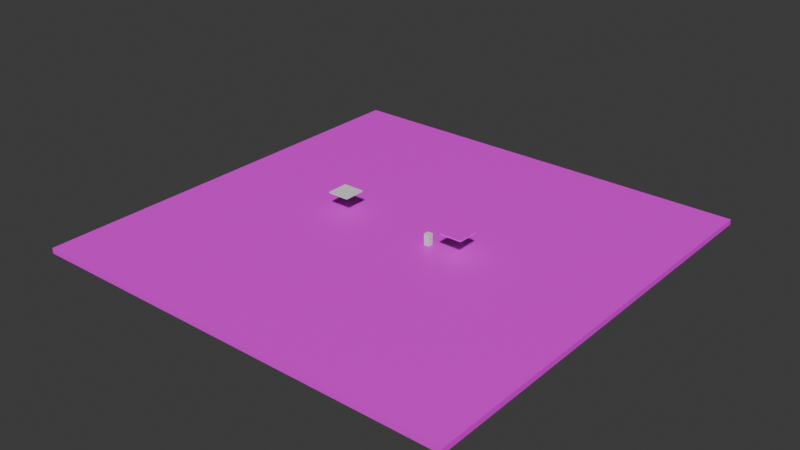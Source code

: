# Source: jaume.blend  (saved by Blender 5.2.45; exported with 4.5.12 LTS)
import bpy
from mathutils import Matrix  # noqa: F401  (used for matrix-valued properties, if any)

bpy.ops.wm.read_factory_settings(use_empty=True)
scene = bpy.context.scene
scene.name = 'Scene'

# ---- collections
col_collection = bpy.data.collections.new('Collection'); scene.collection.children.link(col_collection)

# ---- images (referenced by path relative to the original .blend; pixels are not part of the script)
import os
ASSET_DIR = os.environ.get("B2B_ASSET_DIR", "")  # directory of the original .blend (textures are referenced by path, not embedded)
HERE = os.path.dirname(os.path.abspath(__file__))  # packed textures are extracted next to this script under _unpacked/

def load_image(name, relpath, width, height, colorspace="sRGB"):
    """Load a texture the original file referenced (path relative to the .blend, or extracted next to this script)."""
    p = next((c for c in (os.path.join(HERE, relpath), os.path.join(ASSET_DIR, relpath)) if relpath and os.path.exists(c)), "")
    if p:
        img = bpy.data.images.load(p, check_existing=True)
        img.name = name
    else:  # same state as the original file: an image datablock whose file is absent (Cycles renders it pink)
        img = bpy.data.images.new(name, width, height)
        img.source = "FILE"
        img.filepath = "//" + (relpath or name)
    img.colorspace_settings.name = colorspace
    return img
img_aaaaaa_png = load_image('aaaaaa.png', 'aaaaaa.png', 1024, 1024, 'sRGB')
img_9d4985bd_090a_4049_b3d6_2c245953c4ba_png = load_image('9d4985bd-090a-4049-b3d6-2c245953c4ba.png', '9d4985bd-090a-4049-b3d6-2c245953c4ba.png', 1024, 1024, 'sRGB')

# ---- materials (node trees are filled in below, after node groups)
mat_material_001 = bpy.data.materials.new('Material.001')
mat_material_002 = bpy.data.materials.new('Material.002')

# ---- material node trees
mat_material_001.use_nodes = True; mat_material_001.node_tree.nodes.clear()
_N = mat_material_001.node_tree.nodes; _L = mat_material_001.node_tree.links
n0 = _N.new('ShaderNodeBsdfPrincipled'); n0.name = 'BSDF Principista'; n0.location = (-200, 100)
n0.inputs[10].default_value = 0.005
n1 = _N.new('ShaderNodeOutputMaterial'); n1.name = 'Material'; n1.location = (200, 100)
n2 = _N.new('ShaderNodeTexImage'); n2.name = 'Imagen'; n2.location = (-467, 49)
n2.image = img_aaaaaa_png
_L.new(n0.outputs[0], n1.inputs[0])
_L.new(n2.outputs[0], n0.inputs[0])
n1.is_active_output = True
mat_material_002.use_nodes = True; mat_material_002.node_tree.nodes.clear()
_N = mat_material_002.node_tree.nodes; _L = mat_material_002.node_tree.links
n0 = _N.new('ShaderNodeBsdfPrincipled'); n0.name = 'BSDF Principista'; n0.location = (-200, 100)
n0.inputs[10].default_value = 0.005
n1 = _N.new('ShaderNodeOutputMaterial'); n1.name = 'Material'; n1.location = (200, 100)
n2 = _N.new('ShaderNodeTexImage'); n2.name = 'Imagen'; n2.location = (-541, 40)
n2.image = img_9d4985bd_090a_4049_b3d6_2c245953c4ba_png
_L.new(n0.outputs[0], n1.inputs[0])
_L.new(n2.outputs[0], n0.inputs[0])
n1.is_active_output = True

# ---- world
world_world = bpy.data.worlds.new('World'); scene.world = world_world
world_world.use_nodes = True; world_world.node_tree.nodes.clear()
_N = world_world.node_tree.nodes; _L = world_world.node_tree.links
n0 = _N.new('ShaderNodeOutputWorld'); n0.name = 'World Output'; n0.location = (200, 100)
n1 = _N.new('ShaderNodeBackground'); n1.name = 'Background'; n1.location = (-200, 100)
n1.inputs[0].default_value = (0.05088, 0.05088, 0.05088, 1.0)
_L.new(n1.outputs[0], n0.inputs[0])
n0.is_active_output = True
world_world.color = (0.05088, 0.05088, 0.05088)
world_world.sun_shadow_jitter_overblur = 0.0

# ---- meshes
me_aabb_wwcubo = bpy.data.meshes.new('aabb_wwCubo')
me_aabb_wwcubo.from_pydata([(-1.0, -1.0, -1.0), (-1.0, -1.0, 1.0), (-1.0, 1.0, -1.0), (-1.0, 1.0, 1.0), (1.0, -1.0, -1.0), (1.0, -1.0, 1.0), (1.0, 1.0, -1.0), (1.0, 1.0, 1.0)], [], [(0, 1, 3, 2), (2, 3, 7, 6), (6, 7, 5, 4), (4, 5, 1, 0), (2, 6, 4, 0), (7, 3, 1, 5)])
_uv = me_aabb_wwcubo.uv_layers.new(name='MapaUV')
_uv.uv.foreach_set('vector', [0.375, 0.0, 0.625, 0.0, 0.625, 0.25, 0.375, 0.25, 0.375, 0.25, 0.625, 0.25, 0.625, 0.5, 0.375, 0.5, 0.375, 0.5, 0.625, 0.5, 0.625, 0.75, 0.375, 0.75, 0.375, 0.75, 0.625, 0.75, 0.625, 1.0, 0.375, 1.0, 0.125, 0.5, 0.375, 0.5, 0.375, 0.75, 0.125, 0.75, 0.625, 0.5, 0.875, 0.5, 0.875, 0.75, 0.625, 0.75])
me_aabb_wwcubo.materials.append(mat_material_001)
me_aabb_wwcubo.update()
me_aabb_cubo_001 = bpy.data.meshes.new('aabb_Cubo.001')
me_aabb_cubo_001.from_pydata([(-1.0, -1.0, -1.0), (-1.0, -1.0, 1.0), (-1.0, 1.0, -1.0), (-1.0, 1.0, 1.0), (1.0, -1.0, -1.0), (1.0, -1.0, 1.0), (1.0, 1.0, -1.0), (1.0, 1.0, 1.0)], [], [(0, 1, 3, 2), (2, 3, 7, 6), (6, 7, 5, 4), (4, 5, 1, 0), (2, 6, 4, 0), (7, 3, 1, 5)])
_uv = me_aabb_cubo_001.uv_layers.new(name='MapaUV')
_uv.uv.foreach_set('vector', [0.375, 0.0, 0.625, 0.0, 0.625, 0.25, 0.375, 0.25, 0.375, 0.25, 0.625, 0.25, 0.625, 0.5, 0.375, 0.5, 0.375, 0.5, 0.625, 0.5, 0.625, 0.75, 0.375, 0.75, 0.375, 0.75, 0.625, 0.75, 0.625, 1.0, 0.375, 1.0, 0.125, 0.5, 0.375, 0.5, 0.375, 0.75, 0.125, 0.75, 0.625, 0.5, 0.875, 0.5, 0.875, 0.75, 0.625, 0.75])
me_aabb_cubo_001.materials.append(mat_material_002)
me_aabb_cubo_001.update()
me_aabb_cubo_002 = bpy.data.meshes.new('aabb_Cubo.002')
me_aabb_cubo_002.from_pydata([(-1.0, -1.0, -1.0), (-1.0, -1.0, 1.0), (-1.0, 1.0, -1.0), (-1.0, 1.0, 1.0), (1.0, -1.0, -1.0), (1.0, -1.0, 1.0), (1.0, 1.0, -1.0), (1.0, 1.0, 1.0)], [], [(0, 1, 3, 2), (2, 3, 7, 6), (6, 7, 5, 4), (4, 5, 1, 0), (2, 6, 4, 0), (7, 3, 1, 5)])
_uv = me_aabb_cubo_002.uv_layers.new(name='MapaUV')
_uv.uv.foreach_set('vector', [0.375, 0.0, 0.625, 0.0, 0.625, 0.25, 0.375, 0.25, 0.375, 0.25, 0.625, 0.25, 0.625, 0.5, 0.375, 0.5, 0.375, 0.5, 0.625, 0.5, 0.625, 0.75, 0.375, 0.75, 0.375, 0.75, 0.625, 0.75, 0.625, 1.0, 0.375, 1.0, 0.125, 0.5, 0.375, 0.5, 0.375, 0.75, 0.125, 0.75, 0.625, 0.5, 0.875, 0.5, 0.875, 0.75, 0.625, 0.75])
me_aabb_cubo_002.update()
me_aabb_cubo_003 = bpy.data.meshes.new('aabb_Cubo.003')
me_aabb_cubo_003.from_pydata([(-1.0, -1.0, -1.0), (-1.0, -1.0, 1.0), (-1.0, 1.0, -1.0), (-1.0, 1.0, 1.0), (1.0, -1.0, -1.0), (1.0, -1.0, 1.0), (1.0, 1.0, -1.0), (1.0, 1.0, 1.0)], [], [(0, 1, 3, 2), (2, 3, 7, 6), (6, 7, 5, 4), (4, 5, 1, 0), (2, 6, 4, 0), (7, 3, 1, 5)])
_uv = me_aabb_cubo_003.uv_layers.new(name='MapaUV')
_uv.uv.foreach_set('vector', [0.375, 0.0, 0.625, 0.0, 0.625, 0.25, 0.375, 0.25, 0.375, 0.25, 0.625, 0.25, 0.625, 0.5, 0.375, 0.5, 0.375, 0.5, 0.625, 0.5, 0.625, 0.75, 0.375, 0.75, 0.375, 0.75, 0.625, 0.75, 0.625, 1.0, 0.375, 1.0, 0.125, 0.5, 0.375, 0.5, 0.375, 0.75, 0.125, 0.75, 0.625, 0.5, 0.875, 0.5, 0.875, 0.75, 0.625, 0.75])
me_aabb_cubo_003.update()

# ---- objects
ob_aabb_wwcubo = bpy.data.objects.new('aabb_wwCubo', me_aabb_wwcubo)
ob_aabb_cubo_001 = bpy.data.objects.new('aabb_Cubo.001', me_aabb_cubo_001)
ob_aabb_cubo_002 = bpy.data.objects.new('aabb_Cubo.002', me_aabb_cubo_002)
ob_aabb_cubo_003 = bpy.data.objects.new('aabb_Cubo.003', me_aabb_cubo_003)

# ---- transforms, parenting, visibility, modifiers, constraints
ob_aabb_wwcubo.location = (0.0, 0.0, -0.5)
ob_aabb_wwcubo.scale = (40.0, 40.0, 0.5)
ob_aabb_cubo_001.location = (12.0, 0.0, 4.0)
ob_aabb_cubo_001.scale = (2.0, 2.0, 0.125)
ob_aabb_cubo_002.location = (6.0, 0.0, 1.0)
ob_aabb_cubo_002.scale = (0.5, 0.5, 1.0)
ob_aabb_cubo_003.location = (-12.0, 0.0, 4.0)
ob_aabb_cubo_003.scale = (2.0, 2.0, 0.125)

# ---- collection membership
col_collection.objects.link(ob_aabb_wwcubo)
col_collection.objects.link(ob_aabb_cubo_001)
col_collection.objects.link(ob_aabb_cubo_002)
col_collection.objects.link(ob_aabb_cubo_003)

# ---- scene / render settings (as saved in the file)
scene.frame_start = 1; scene.frame_end = 250; scene.frame_set(1)
scene.render.engine = 'BLENDER_EEVEE_NEXT'
scene.render.bake_bias = 0.0
scene.render.bake_samples = 0
scene.render.compositor_device = 'GPU'
scene.eevee.use_volume_custom_range = False
scene.eevee.fast_gi_thickness_near = 0.1
scene.eevee.fast_gi_thickness_far = 0.0
scene.eevee.ray_tracing_options.screen_trace_thickness = 0.1
bpy.context.view_layer.update()

# ---- added for rendering (the .blend has no active camera and no usable light): camera, sun
cam_auto = bpy.data.cameras.new('AutoCamera')
cam_auto.lens = 50.0
cam_auto.sensor_width = 36.0
cam_auto.clip_end = 1838.96
ob_auto_camera = bpy.data.objects.new('AutoCamera', cam_auto)
scene.collection.objects.link(ob_auto_camera)
ob_auto_camera.location = (104.785, -125.741, 85.3901)
ob_auto_camera.rotation_euler = (1.09748, -7.21219e-08, 0.694738)
scene.camera = ob_auto_camera
light_auto_sun = bpy.data.lights.new('AutoSun', 'SUN')
light_auto_sun.energy = 3.0
light_auto_sun.angle = 0.0523599
ob_auto_sun = bpy.data.objects.new('AutoSun', light_auto_sun)
scene.collection.objects.link(ob_auto_sun)
ob_auto_sun.rotation_euler = (0.872665, 0.174533, 0.523599)
bpy.context.view_layer.update()
